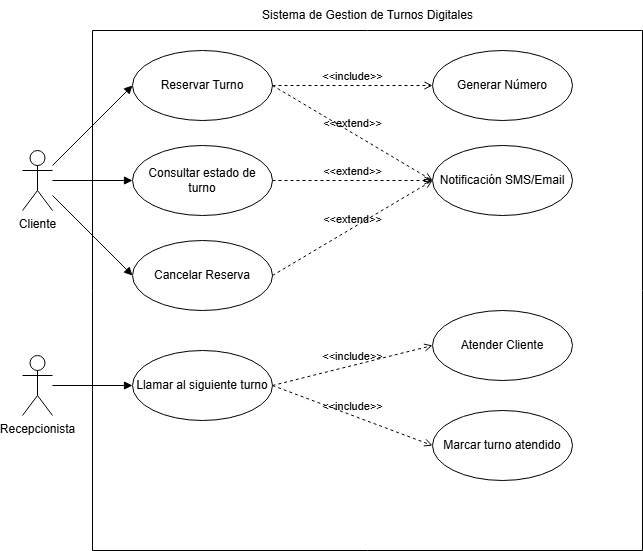

The diagram above was exported from draw.io. Its source (the exported page's mxGraphModel, read from the mxfile embedded in the PNG):
<mxGraphModel dx="1385" dy="756" grid="1" gridSize="10" guides="1" tooltips="1" connect="1" arrows="1" fold="1" page="1" pageScale="1" pageWidth="827" pageHeight="1169" math="0" shadow="0">
  <root>
    <mxCell id="0" />
    <mxCell id="1" parent="0" />
    <mxCell id="_XQFLBWT4eACHvjLdZYF-1" value="Cliente" style="shape=umlActor;verticalLabelPosition=bottom;verticalAlign=top;html=1;outlineConnect=0;" parent="1" vertex="1">
      <mxGeometry x="50" y="160" width="30" height="60" as="geometry" />
    </mxCell>
    <mxCell id="_XQFLBWT4eACHvjLdZYF-4" value="" style="swimlane;startSize=0;" parent="1" vertex="1">
      <mxGeometry x="120" y="40" width="550" height="520" as="geometry" />
    </mxCell>
    <mxCell id="_XQFLBWT4eACHvjLdZYF-7" value="Consultar estado de turno" style="ellipse;whiteSpace=wrap;html=1;" parent="_XQFLBWT4eACHvjLdZYF-4" vertex="1">
      <mxGeometry x="40" y="115" width="140" height="70" as="geometry" />
    </mxCell>
    <mxCell id="_XQFLBWT4eACHvjLdZYF-8" value="Cancelar Reserva" style="ellipse;whiteSpace=wrap;html=1;" parent="_XQFLBWT4eACHvjLdZYF-4" vertex="1">
      <mxGeometry x="40" y="210" width="140" height="70" as="geometry" />
    </mxCell>
    <mxCell id="_XQFLBWT4eACHvjLdZYF-10" value="Generar Número" style="ellipse;whiteSpace=wrap;html=1;" parent="_XQFLBWT4eACHvjLdZYF-4" vertex="1">
      <mxGeometry x="340" y="20" width="140" height="70" as="geometry" />
    </mxCell>
    <mxCell id="_XQFLBWT4eACHvjLdZYF-3" value="Reservar Turno" style="ellipse;whiteSpace=wrap;html=1;" parent="_XQFLBWT4eACHvjLdZYF-4" vertex="1">
      <mxGeometry x="40" y="20" width="140" height="70" as="geometry" />
    </mxCell>
    <mxCell id="_XQFLBWT4eACHvjLdZYF-14" value="&amp;lt;&amp;lt;include&amp;gt;&amp;gt;" style="html=1;verticalAlign=bottom;labelBackgroundColor=none;endArrow=open;endFill=0;dashed=1;rounded=0;entryX=0;entryY=0.5;entryDx=0;entryDy=0;exitX=1;exitY=0.5;exitDx=0;exitDy=0;" parent="_XQFLBWT4eACHvjLdZYF-4" source="_XQFLBWT4eACHvjLdZYF-3" target="_XQFLBWT4eACHvjLdZYF-10" edge="1">
      <mxGeometry width="160" relative="1" as="geometry">
        <mxPoint x="210" y="350" as="sourcePoint" />
        <mxPoint x="370" y="350" as="targetPoint" />
      </mxGeometry>
    </mxCell>
    <mxCell id="_XQFLBWT4eACHvjLdZYF-13" value="Notificación SMS/Email" style="ellipse;whiteSpace=wrap;html=1;" parent="_XQFLBWT4eACHvjLdZYF-4" vertex="1">
      <mxGeometry x="340" y="115" width="140" height="70" as="geometry" />
    </mxCell>
    <mxCell id="_XQFLBWT4eACHvjLdZYF-16" value="&amp;lt;&amp;lt;extend&amp;gt;&amp;gt;" style="html=1;verticalAlign=bottom;labelBackgroundColor=none;endArrow=open;endFill=0;dashed=1;rounded=0;entryX=0;entryY=0.5;entryDx=0;entryDy=0;exitX=1;exitY=0.5;exitDx=0;exitDy=0;" parent="_XQFLBWT4eACHvjLdZYF-4" source="_XQFLBWT4eACHvjLdZYF-3" target="_XQFLBWT4eACHvjLdZYF-13" edge="1">
      <mxGeometry width="160" relative="1" as="geometry">
        <mxPoint x="210" y="350" as="sourcePoint" />
        <mxPoint x="370" y="350" as="targetPoint" />
      </mxGeometry>
    </mxCell>
    <mxCell id="_XQFLBWT4eACHvjLdZYF-17" value="&amp;lt;&amp;lt;extend&amp;gt;&amp;gt;" style="html=1;verticalAlign=bottom;labelBackgroundColor=none;endArrow=open;endFill=0;dashed=1;rounded=0;entryX=0;entryY=0.5;entryDx=0;entryDy=0;exitX=1;exitY=0.5;exitDx=0;exitDy=0;" parent="_XQFLBWT4eACHvjLdZYF-4" source="_XQFLBWT4eACHvjLdZYF-8" target="_XQFLBWT4eACHvjLdZYF-13" edge="1">
      <mxGeometry width="160" relative="1" as="geometry">
        <mxPoint x="270" y="160" as="sourcePoint" />
        <mxPoint x="430" y="270" as="targetPoint" />
      </mxGeometry>
    </mxCell>
    <mxCell id="_XQFLBWT4eACHvjLdZYF-30" value="&amp;lt;&amp;lt;include&amp;gt;&amp;gt;" style="html=1;verticalAlign=bottom;labelBackgroundColor=none;endArrow=open;endFill=0;dashed=1;rounded=0;entryX=0;entryY=0.5;entryDx=0;entryDy=0;exitX=1;exitY=0.5;exitDx=0;exitDy=0;" parent="_XQFLBWT4eACHvjLdZYF-4" source="_XQFLBWT4eACHvjLdZYF-11" target="_XQFLBWT4eACHvjLdZYF-25" edge="1">
      <mxGeometry width="160" relative="1" as="geometry">
        <mxPoint x="280" y="70" as="sourcePoint" />
        <mxPoint x="440" y="70" as="targetPoint" />
      </mxGeometry>
    </mxCell>
    <mxCell id="_XQFLBWT4eACHvjLdZYF-31" value="&amp;lt;&amp;lt;include&amp;gt;&amp;gt;" style="html=1;verticalAlign=bottom;labelBackgroundColor=none;endArrow=open;endFill=0;dashed=1;rounded=0;entryX=0;entryY=0.5;entryDx=0;entryDy=0;exitX=1;exitY=0.5;exitDx=0;exitDy=0;" parent="_XQFLBWT4eACHvjLdZYF-4" source="_XQFLBWT4eACHvjLdZYF-11" target="_XQFLBWT4eACHvjLdZYF-28" edge="1">
      <mxGeometry width="160" relative="1" as="geometry">
        <mxPoint x="250" y="520" as="sourcePoint" />
        <mxPoint x="410" y="480" as="targetPoint" />
      </mxGeometry>
    </mxCell>
    <mxCell id="_XQFLBWT4eACHvjLdZYF-2" value="Recepcionista" style="shape=umlActor;verticalLabelPosition=bottom;verticalAlign=top;html=1;outlineConnect=0;" parent="_XQFLBWT4eACHvjLdZYF-4" vertex="1">
      <mxGeometry x="-70" y="325" width="30" height="60" as="geometry" />
    </mxCell>
    <mxCell id="_XQFLBWT4eACHvjLdZYF-20" value="" style="html=1;verticalAlign=bottom;labelBackgroundColor=none;endArrow=block;endFill=1;rounded=0;entryX=0;entryY=0.5;entryDx=0;entryDy=0;" parent="_XQFLBWT4eACHvjLdZYF-4" source="_XQFLBWT4eACHvjLdZYF-2" target="_XQFLBWT4eACHvjLdZYF-11" edge="1">
      <mxGeometry width="160" relative="1" as="geometry">
        <mxPoint x="210" y="350" as="sourcePoint" />
        <mxPoint x="370" y="350" as="targetPoint" />
      </mxGeometry>
    </mxCell>
    <mxCell id="_XQFLBWT4eACHvjLdZYF-11" value="Llamar al siguiente turno" style="ellipse;whiteSpace=wrap;html=1;" parent="_XQFLBWT4eACHvjLdZYF-4" vertex="1">
      <mxGeometry x="40" y="320" width="140" height="70" as="geometry" />
    </mxCell>
    <mxCell id="_XQFLBWT4eACHvjLdZYF-25" value="Atender Cliente" style="ellipse;whiteSpace=wrap;html=1;" parent="_XQFLBWT4eACHvjLdZYF-4" vertex="1">
      <mxGeometry x="340" y="280" width="140" height="70" as="geometry" />
    </mxCell>
    <mxCell id="_XQFLBWT4eACHvjLdZYF-28" value="Marcar turno atendido" style="ellipse;whiteSpace=wrap;html=1;" parent="_XQFLBWT4eACHvjLdZYF-4" vertex="1">
      <mxGeometry x="340" y="380" width="140" height="70" as="geometry" />
    </mxCell>
    <mxCell id="jtPVKqb52WSk7KPRTXt8-1" value="&amp;lt;&amp;lt;extend&amp;gt;&amp;gt;" style="html=1;verticalAlign=bottom;labelBackgroundColor=none;endArrow=open;endFill=0;dashed=1;rounded=0;entryX=0;entryY=0.5;entryDx=0;entryDy=0;exitX=1;exitY=0.5;exitDx=0;exitDy=0;" edge="1" parent="_XQFLBWT4eACHvjLdZYF-4" source="_XQFLBWT4eACHvjLdZYF-7" target="_XQFLBWT4eACHvjLdZYF-13">
      <mxGeometry width="160" relative="1" as="geometry">
        <mxPoint x="280" y="110" as="sourcePoint" />
        <mxPoint x="440" y="205" as="targetPoint" />
      </mxGeometry>
    </mxCell>
    <mxCell id="_XQFLBWT4eACHvjLdZYF-21" value="" style="html=1;verticalAlign=bottom;labelBackgroundColor=none;endArrow=block;endFill=1;rounded=0;entryX=0;entryY=0.5;entryDx=0;entryDy=0;" parent="1" source="_XQFLBWT4eACHvjLdZYF-1" target="_XQFLBWT4eACHvjLdZYF-8" edge="1">
      <mxGeometry width="160" relative="1" as="geometry">
        <mxPoint x="470" y="380" as="sourcePoint" />
        <mxPoint x="630" y="380" as="targetPoint" />
      </mxGeometry>
    </mxCell>
    <mxCell id="_XQFLBWT4eACHvjLdZYF-22" value="" style="html=1;verticalAlign=bottom;labelBackgroundColor=none;endArrow=block;endFill=1;rounded=0;entryX=0;entryY=0.5;entryDx=0;entryDy=0;" parent="1" source="_XQFLBWT4eACHvjLdZYF-1" target="_XQFLBWT4eACHvjLdZYF-7" edge="1">
      <mxGeometry width="160" relative="1" as="geometry">
        <mxPoint x="470" y="380" as="sourcePoint" />
        <mxPoint x="630" y="380" as="targetPoint" />
      </mxGeometry>
    </mxCell>
    <mxCell id="_XQFLBWT4eACHvjLdZYF-24" value="" style="html=1;verticalAlign=bottom;labelBackgroundColor=none;endArrow=block;endFill=1;rounded=0;entryX=0;entryY=0.5;entryDx=0;entryDy=0;" parent="1" source="_XQFLBWT4eACHvjLdZYF-1" target="_XQFLBWT4eACHvjLdZYF-3" edge="1">
      <mxGeometry width="160" relative="1" as="geometry">
        <mxPoint x="490" y="400" as="sourcePoint" />
        <mxPoint x="650" y="400" as="targetPoint" />
      </mxGeometry>
    </mxCell>
    <mxCell id="_XQFLBWT4eACHvjLdZYF-27" value="Sistema de Gestion de Turnos Digitales" style="text;html=1;align=center;verticalAlign=middle;resizable=0;points=[];autosize=1;strokeColor=none;fillColor=none;" parent="1" vertex="1">
      <mxGeometry x="280" y="10" width="230" height="30" as="geometry" />
    </mxCell>
  </root>
</mxGraphModel>